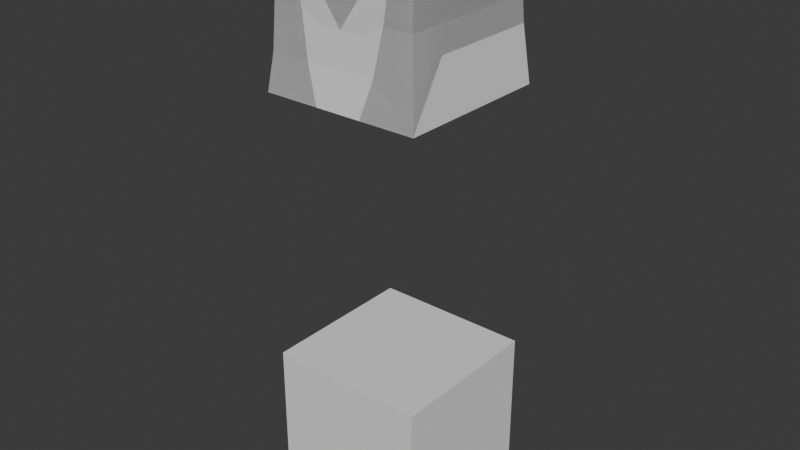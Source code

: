 # Source: SenorOscuro.blend  (saved by Blender 4.0.36; exported with 4.5.12 LTS)
import bpy
from mathutils import Matrix  # noqa: F401  (used for matrix-valued properties, if any)

bpy.ops.wm.read_factory_settings(use_empty=True)
scene = bpy.context.scene
scene.name = 'Scene'

# ---- collections
col_collection = bpy.data.collections.new('Collection'); scene.collection.children.link(col_collection)

# ---- world
world_world = bpy.data.worlds.new('World'); scene.world = world_world
world_world.use_nodes = True; world_world.node_tree.nodes.clear()
_N = world_world.node_tree.nodes; _L = world_world.node_tree.links
n0 = _N.new('ShaderNodeOutputWorld'); n0.name = 'World Output'; n0.location = (300, 300)
n1 = _N.new('ShaderNodeBackground'); n1.name = 'Background'; n1.location = (10, 300)
n1.inputs[0].default_value = (0.05088, 0.05088, 0.05088, 1.0)
_L.new(n1.outputs[0], n0.inputs[0])
n0.is_active_output = True
world_world.color = (0.05088, 0.05088, 0.05088)
world_world.use_sun_shadow = False
world_world.sun_shadow_jitter_overblur = 0.0

# ---- meshes
me_cube_001 = bpy.data.meshes.new('Cube.001')
me_cube_001.from_pydata([(-1.0, -1.0, -1.0), (-1.0, -1.0, 1.0), (-1.0, 1.0, -1.0), (-1.0, 1.0, 1.0), (1.0, -1.0, -1.0), (1.0, -1.0, 1.0), (1.0, 1.0, -1.0), (1.0, 1.0, 1.0)], [], [(0, 1, 3, 2), (2, 3, 7, 6), (6, 7, 5, 4), (4, 5, 1, 0), (2, 6, 4, 0), (7, 3, 1, 5)])
_uv = me_cube_001.uv_layers.new(name='UVMap')
_uv.uv.foreach_set('vector', [0.375, 0.0, 0.625, 0.0, 0.625, 0.25, 0.375, 0.25, 0.375, 0.25, 0.625, 0.25, 0.625, 0.5, 0.375, 0.5, 0.375, 0.5, 0.625, 0.5, 0.625, 0.75, 0.375, 0.75, 0.375, 0.75, 0.625, 0.75, 0.625, 1.0, 0.375, 1.0, 0.125, 0.5, 0.375, 0.5, 0.375, 0.75, 0.125, 0.75, 0.625, 0.5, 0.875, 0.5, 0.875, 0.75, 0.625, 0.75])
me_cube_001.update()
me_cube_002 = bpy.data.meshes.new('Cube.002')
me_cube_002.from_pydata([(-1.0, -1.0, -1.0), (-1.0, -1.0, 1.0), (-1.0, 1.0, -1.0), (-1.0, 1.0, 1.0), (1.0, -1.0, -1.0), (1.0, -1.0, 1.0), (1.0, 1.0, -1.0), (1.0, 1.0, 1.0), (-0.6026, 0.9155, 0.0), (-0.5278, -0.9155, 0.0), (-0.6107, 0.9316, -0.3147), (-0.6165, 0.9434, 0.5436), (-0.9434, -0.9434, 0.5436), (-0.9434, -0.9434, -0.5436), (-0.9155, -0.9155, 0.0), (-0.9316, 0.9316, -0.3147), (-0.9434, 0.9434, 0.5436), (-0.9155, 0.9155, 0.0), (0.9316, 0.9316, -0.3147), (0.9434, 0.9434, 0.5436), (0.9155, 0.9155, 0.0), (0.9994, -0.9994, -0.995), (0.9434, -0.9434, 0.5436), (0.9155, -0.9155, 0.0), (-0.4435, -0.9434, -0.5436), (-0.2897, -1.0, -1.0), (-0.6448, 1.0, -1.0), (-0.6448, 1.0, 1.0), (-0.6448, -1.0, 1.0), (-0.6165, -0.9434, 0.5436), (0.2897, -1.0, 1.0), (-0.2897, -1.0, 1.0), (0.0, -1.0, 1.0), (0.2897, -1.0, -1.0), (-0.2897, -1.0, -1.0), (0.0, -1.0, -1.0), (-0.2897, 1.0, 1.0), (0.2897, 1.0, 1.0), (0.0, 1.0, 1.0), (0.2897, 1.0, -1.0), (-0.2897, 1.0, -1.0), (0.0, 1.0, -1.0), (-0.2897, -0.9434, 0.5436), (0.2897, -0.9434, 0.5436), (0.0, -0.9434, 0.5436), (0.2897, -0.9225, -0.1371), (-0.2897, -0.9225, -0.1371), (0.0, -0.9225, -0.1371), (-0.2897, -0.9434, -0.5436), (0.2897, -0.9434, -0.5436), (0.0, -0.9434, -0.5436), (-0.2897, 0.9434, 0.5436), (0.2897, 0.9434, 0.5436), (0.0, 0.9434, 0.5436), (-0.2897, 0.9155, 0.0), (0.2897, 0.9155, 0.0), (0.0, 0.9155, 0.0), (0.2897, 0.9316, -0.3147), (-0.2897, 0.9316, -0.3147), (0.0, 0.9316, -0.3147), (-0.6096, 0.9294, 0.2718), (0.9294, -0.9294, 0.2718), (-0.6096, -0.9294, 0.2718), (-0.9294, -0.9294, 0.2718), (0.9294, 0.9294, 0.2718), (-0.9294, 0.9294, 0.2718), (0.2897, 0.9294, 0.2718), (0.0, 0.9294, 0.2718), (-0.2897, 0.9294, 0.2718), (-0.2897, -0.9294, 0.2718), (0.0, -0.9294, 0.2718), (0.2897, -0.9294, 0.2718), (0.6165, -0.9434, 0.5436), (0.6448, -1.0, 1.0), (0.6448, 1.0, 1.0), (0.2995, -1.0, -1.0), (0.4419, -0.9434, -0.5436), (0.6448, 1.0, -1.0), (0.6165, 0.9434, 0.5436), (0.6107, 0.9316, -0.3147), (0.5538, -0.9182, 0.0006904), (0.6026, 0.9155, 0.0), (0.6096, 0.9294, 0.2718), (0.6096, -0.9294, 0.2718), (-1.0, -0.5114, -1.0), (-1.0, -0.5114, 1.0), (1.0, -0.5114, -1.0), (1.0, -0.5114, 1.0), (-0.6448, -0.5114, 1.0), (-0.3765, -0.5114, -1.0), (0.9434, -0.4824, 0.5436), (0.9155, -0.4681, 0.0), (0.9316, -0.4764, -0.3147), (-0.9434, -0.4824, 0.5436), (-0.9155, -0.4681, 0.0), (-0.9316, -0.4764, -0.3147), (-0.2897, -0.5114, 1.0), (0.0, -0.5114, 1.0), (0.2897, -0.5114, 1.0), (0.2897, -0.5114, -1.0), (0.0, -0.5114, -1.0), (-0.2897, -0.5114, -1.0), (-0.9294, -0.4753, 0.2718), (0.9294, -0.4753, 0.2718), (0.3839, -0.5114, -1.0), (0.6448, -0.5114, 1.0), (-1.0, -1.0, -1.0), (-1.0, -1.0, 1.0), (-1.0, 1.0, 1.0), (1.0, -1.0, -1.0), (1.0, -1.0, 1.0), (1.0, 1.0, 1.0), (-0.6026, 0.9155, 0.0), (-0.5278, -0.9155, 0.0), (-0.6107, 0.9316, -0.3147), (-0.6165, 0.9434, 0.5436), (-0.9434, -0.9434, 0.5436), (-0.9434, -0.9434, -0.5436), (-0.9155, -0.9155, 0.0), (-0.9316, 0.9316, -0.3147), (-0.9434, 0.9434, 0.5436), (-0.9155, 0.9155, 0.0), (0.9316, 0.9316, -0.3147), (0.9434, 0.9434, 0.5436), (0.9155, 0.9155, 0.0), (0.9994, -0.9994, -0.995), (0.9434, -0.9434, 0.5436), (0.9155, -0.9155, 0.0), (-0.4435, -0.9434, -0.5436), (-0.2897, -1.0, -1.0), (-0.6448, 1.0, 1.0), (-0.6448, -1.0, 1.0), (-0.6165, -0.9434, 0.5436), (0.2897, -1.0, 1.0), (-0.2897, -1.0, 1.0), (0.0, -1.0, 1.0), (-0.2897, 1.0, 1.0), (0.2897, 1.0, 1.0), (0.0, 1.0, 1.0), (-0.2897, -0.9434, 0.5436), (0.2897, -0.9434, 0.5436), (0.0, -0.9434, 0.5436), (0.0, -0.9225, -0.1371), (-0.2897, 0.9434, 0.5436), (0.2897, 0.9434, 0.5436), (0.0, 0.9434, 0.5436), (-0.2897, 0.9155, 0.0), (0.2897, 0.9155, 0.0), (0.0, 0.9155, 0.0), (0.2897, 0.9316, -0.3147), (-0.2897, 0.9316, -0.3147), (0.0, 0.9316, -0.3147), (-0.6096, 0.9294, 0.2718), (0.9294, -0.9294, 0.2718), (-0.6096, -0.9294, 0.2718), (-0.9294, -0.9294, 0.2718), (0.9294, 0.9294, 0.2718), (-0.9294, 0.9294, 0.2718), (0.2897, 0.9294, 0.2718), (0.0, 0.9294, 0.2718), (-0.2897, 0.9294, 0.2718), (-0.2897, -0.9294, 0.2718), (0.0, -0.9294, 0.2718), (0.2897, -0.9294, 0.2718), (0.6165, -0.9434, 0.5436), (0.6448, -1.0, 1.0), (0.6448, 1.0, 1.0), (0.2995, -1.0, -1.0), (0.4419, -0.9434, -0.5436), (0.6165, 0.9434, 0.5436), (0.6107, 0.9316, -0.3147), (0.5538, -0.9182, 0.0006904), (0.6026, 0.9155, 0.0), (0.6096, 0.9294, 0.2718), (0.6096, -0.9294, 0.2718), (-1.0, -0.5114, 1.0), (1.0, -0.5114, 1.0), (0.9434, -0.4824, 0.5436), (0.9155, -0.4681, 0.0), (0.9316, -0.4764, -0.3147), (-0.9434, -0.4824, 0.5436), (-0.9155, -0.4681, 0.0), (-0.9316, -0.4764, -0.3147), (-0.9294, -0.4753, 0.2718), (0.9294, -0.4753, 0.2718), (-1.0, -1.0, -1.0), (-1.0, -1.0, 1.0), (-1.0, 1.0, 1.0), (1.0, -1.0, -1.0), (1.0, -1.0, 1.0), (1.0, 1.0, 1.0), (-0.6026, 0.9155, 0.0), (-0.5278, -0.9155, 0.0), (-0.6107, 0.9316, -0.3147), (-0.6165, 0.9434, 0.5436), (-0.9434, -0.9434, 0.5436), (-0.9434, -0.9434, -0.5436), (-0.9155, -0.9155, 0.0), (-0.9316, 0.9316, -0.3147), (-0.9434, 0.9434, 0.5436), (-0.9155, 0.9155, 0.0), (0.9316, 0.9316, -0.3147), (0.9434, 0.9434, 0.5436), (0.9155, 0.9155, 0.0), (0.9994, -0.9994, -0.995), (0.9434, -0.9434, 0.5436), (0.9155, -0.9155, 0.0), (-0.4435, -0.9434, -0.5436), (-0.2897, -1.0, -1.0), (-0.6448, 1.0, 1.0), (-0.6448, -1.0, 1.0), (-0.6165, -0.9434, 0.5436), (0.2897, -1.0, 1.0), (-0.2897, -1.0, 1.0), (0.0, -1.0, 1.0), (-0.2897, 1.0, 1.0), (0.2897, 1.0, 1.0), (0.0, 1.0, 1.0), (-0.2897, -0.9434, 0.5436), (0.2897, -0.9434, 0.5436), (0.0, -0.9434, 0.5436), (0.0, -0.9225, -0.1371), (-0.2897, 0.9434, 0.5436), (0.2897, 0.9434, 0.5436), (0.0, 0.9434, 0.5436), (-0.2897, 0.9155, 0.0), (0.2897, 0.9155, 0.0), (0.0, 0.9155, 0.0), (0.2897, 0.9316, -0.3147), (-0.2897, 0.9316, -0.3147), (0.0, 0.9316, -0.3147), (-0.6096, 0.9294, 0.2718), (0.9294, -0.9294, 0.2718), (-0.6096, -0.9294, 0.2718), (-0.9294, -0.9294, 0.2718), (0.9294, 0.9294, 0.2718), (-0.9294, 0.9294, 0.2718), (0.2897, 0.9294, 0.2718), (0.0, 0.9294, 0.2718), (-0.2897, 0.9294, 0.2718), (-0.2897, -0.9294, 0.2718), (0.0, -0.9294, 0.2718), (0.2897, -0.9294, 0.2718), (0.6165, -0.9434, 0.5436), (0.6448, -1.0, 1.0), (0.6448, 1.0, 1.0), (0.2995, -1.0, -1.0), (0.4419, -0.9434, -0.5436), (0.6165, 0.9434, 0.5436), (0.6107, 0.9316, -0.3147), (0.5538, -0.9182, 0.0006904), (0.6026, 0.9155, 0.0), (0.6096, 0.9294, 0.2718), (0.6096, -0.9294, 0.2718), (-1.0, -0.5114, 1.0), (1.0, -0.5114, 1.0), (0.9434, -0.4824, 0.5436), (0.9155, -0.4681, 0.0), (0.9316, -0.4764, -0.3147), (-0.9434, -0.4824, 0.5436), (-0.9155, -0.4681, 0.0), (-0.9316, -0.4764, -0.3147), (-0.9294, -0.4753, 0.2718), (0.9294, -0.4753, 0.2718)], [], [(78, 74, 7, 19), (86, 92, 21, 4), (105, 98, 30, 73), (84, 95, 15, 2), (25, 24, 13, 0), (75, 76, 49, 33), (83, 71, 45, 80), (90, 87, 5, 22), (11, 27, 36, 51), (93, 85, 3, 16), (9, 14, 13, 24), (80, 45, 49, 76), (103, 61, 23, 91), (91, 23, 21, 92), (8, 54, 58, 10), (42, 31, 28, 29), (102, 65, 17, 94), (94, 17, 15, 95), (72, 73, 30, 43), (81, 20, 18, 79), (82, 64, 20, 81), (60, 68, 54, 8), (62, 63, 14, 9), (26, 10, 58, 40), (77, 79, 18, 6), (88, 85, 1, 28), (104, 86, 4, 75), (89, 101, 34, 25), (55, 57, 59, 56), (56, 59, 58, 54), (31, 42, 44, 32), (32, 44, 43, 30), (66, 55, 56, 67), (67, 56, 54, 68), (46, 48, 50, 47), (47, 50, 49, 45), (69, 46, 47), (70, 47, 71), (37, 52, 53, 38), (38, 53, 51, 36), (57, 39, 41, 59), (59, 41, 40, 58), (96, 31, 32, 97), (97, 32, 30, 98), (99, 33, 35, 100), (100, 35, 34, 101), (48, 34, 35, 50), (50, 35, 33, 49), (29, 28, 1, 12), (84, 89, 25, 0), (96, 88, 28, 31), (2, 15, 10, 26), (69, 62, 9, 46), (65, 60, 8, 17), (17, 8, 10, 15), (46, 9, 24, 48), (16, 3, 27, 11), (34, 48, 24, 25), (16, 11, 60, 65), (42, 29, 62, 69), (44, 70, 71, 43), (42, 69, 70, 44), (53, 67, 68, 51), (52, 66, 67, 53), (29, 12, 63, 62), (11, 51, 68, 60), (78, 19, 64, 82), (93, 16, 65, 102), (90, 22, 61, 103), (72, 43, 71, 83), (47, 70, 69), (71, 47, 45), (22, 72, 83, 61), (52, 78, 82, 66), (99, 104, 75, 33), (39, 57, 79, 77), (66, 82, 81, 55), (55, 81, 79, 57), (22, 5, 73, 72), (23, 80, 76, 21), (61, 83, 80, 23), (4, 21, 76, 75), (87, 105, 73, 5), (52, 37, 74, 78), (7, 74, 105, 87), (39, 77, 104, 99), (19, 90, 103, 64), (12, 93, 102, 63), (36, 27, 88, 96), (2, 26, 89, 84), (41, 100, 101, 40), (39, 99, 100, 41), (38, 97, 98, 37), (36, 96, 97, 38), (26, 40, 101, 89), (77, 6, 86, 104), (27, 3, 85, 88), (14, 94, 95, 13), (63, 102, 94, 14), (20, 91, 92, 18), (64, 103, 91, 20), (12, 1, 85, 93), (19, 7, 87, 90), (0, 13, 95, 84), (74, 37, 98, 105), (6, 18, 92, 86), (169, 166, 111, 123), (129, 128, 117, 106), (177, 176, 110, 126), (115, 130, 136, 143), (180, 175, 108, 120), (113, 118, 117, 128), (184, 153, 127, 178), (178, 127, 125, 179), (112, 146, 150, 114), (139, 134, 131, 132), (183, 157, 121, 181), (181, 121, 119, 182), (164, 165, 133, 140), (172, 124, 122, 170), (173, 156, 124, 172), (152, 160, 146, 112), (154, 155, 118, 113), (147, 149, 151, 148), (148, 151, 150, 146), (134, 139, 141, 135), (135, 141, 140, 133), (158, 147, 148, 159), (159, 148, 146, 160), (162, 142, 163), (137, 144, 145, 138), (138, 145, 143, 136), (132, 131, 107, 116), (157, 152, 112, 121), (121, 112, 114, 119), (120, 108, 130, 115), (120, 115, 152, 157), (141, 162, 163, 140), (139, 161, 162, 141), (145, 159, 160, 143), (144, 158, 159, 145), (132, 116, 155, 154), (115, 143, 160, 152), (169, 123, 156, 173), (180, 120, 157, 183), (177, 126, 153, 184), (142, 162, 161), (126, 164, 174, 153), (144, 169, 173, 158), (158, 173, 172, 147), (147, 172, 170, 149), (126, 110, 165, 164), (127, 171, 168, 125), (153, 174, 171, 127), (109, 125, 168, 167), (144, 137, 166, 169), (123, 177, 184, 156), (116, 180, 183, 155), (118, 181, 182, 117), (155, 183, 181, 118), (124, 178, 179, 122), (156, 184, 178, 124), (116, 107, 175, 180), (123, 111, 176, 177), (248, 245, 190, 202), (208, 207, 196, 185), (256, 255, 189, 205), (194, 209, 215, 222), (259, 254, 187, 199), (192, 197, 196, 207), (263, 232, 206, 257), (257, 206, 204, 258), (191, 225, 229, 193), (218, 213, 210, 211), (262, 236, 200, 260), (260, 200, 198, 261), (243, 244, 212, 219), (251, 203, 201, 249), (252, 235, 203, 251), (231, 239, 225, 191), (233, 234, 197, 192), (226, 228, 230, 227), (227, 230, 229, 225), (213, 218, 220, 214), (214, 220, 219, 212), (237, 226, 227, 238), (238, 227, 225, 239), (241, 221, 242), (216, 223, 224, 217), (217, 224, 222, 215), (211, 210, 186, 195), (236, 231, 191, 200), (200, 191, 193, 198), (199, 187, 209, 194), (199, 194, 231, 236), (220, 241, 242, 219), (218, 240, 241, 220), (224, 238, 239, 222), (223, 237, 238, 224), (211, 195, 234, 233), (194, 222, 239, 231), (248, 202, 235, 252), (259, 199, 236, 262), (256, 205, 232, 263), (221, 241, 240), (205, 243, 253, 232), (223, 248, 252, 237), (237, 252, 251, 226), (226, 251, 249, 228), (205, 189, 244, 243), (206, 250, 247, 204), (232, 253, 250, 206), (188, 204, 247, 246), (223, 216, 245, 248), (202, 256, 263, 235), (195, 259, 262, 234), (197, 260, 261, 196), (234, 262, 260, 197), (203, 257, 258, 201), (235, 263, 257, 203), (195, 186, 254, 259), (202, 190, 255, 256)])
_uv = me_cube_002.uv_layers.new(name='UVMap')
_uv.uv.foreach_set('vector', [0.5679, 0.4567, 0.625, 0.4556, 0.625, 0.5, 0.5679, 0.5, 0.375, 0.6889, 0.4607, 0.6889, 0.3756, 0.75, 0.375, 0.75, 0.6694, 0.6889, 0.7138, 0.6889, 0.7138, 0.75, 0.6694, 0.75, 0.375, 0.06108, 0.4607, 0.06108, 0.4607, 0.25, 0.375, 0.25, 0.375, 0.9112, 0.4321, 0.9338, 0.4321, 1.0, 0.375, 1.0, 0.375, 0.8376, 0.4321, 0.8165, 0.4321, 0.8366, 0.375, 0.8388, 0.534, 0.793, 0.534, 0.836, 0.4829, 0.8357, 0.5, 0.7927, 0.5679, 0.6889, 0.625, 0.6889, 0.625, 0.75, 0.5679, 0.75, 0.5679, 0.2933, 0.625, 0.2944, 0.625, 0.3388, 0.5679, 0.3366, 0.5679, 0.06108, 0.625, 0.06108, 0.625, 0.25, 0.5679, 0.25, 0.5, 0.9471, 0.5, 1.0, 0.4321, 1.0, 0.4321, 0.9338, 0.5, 0.7927, 0.4829, 0.8357, 0.4321, 0.8366, 0.4321, 0.8165, 0.534, 0.6889, 0.534, 0.75, 0.5, 0.75, 0.5, 0.6889, 0.5, 0.6889, 0.5, 0.75, 0.3756, 0.75, 0.4607, 0.6889, 0.5, 0.2927, 0.5, 0.3354, 0.4607, 0.3361, 0.4607, 0.2931, 0.5679, 0.9134, 0.625, 0.9112, 0.625, 0.9556, 0.5679, 0.9567, 0.534, 0.06108, 0.534, 0.25, 0.5, 0.25, 0.5, 0.06108, 0.5, 0.06108, 0.5, 0.25, 0.4607, 0.25, 0.4607, 0.06108, 0.5679, 0.7933, 0.625, 0.7944, 0.625, 0.8388, 0.5679, 0.8366, 0.5, 0.4573, 0.5, 0.5, 0.4607, 0.5, 0.4607, 0.4569, 0.534, 0.457, 0.534, 0.5, 0.5, 0.5, 0.5, 0.4573, 0.534, 0.293, 0.534, 0.336, 0.5, 0.3354, 0.5, 0.2927, 0.534, 0.957, 0.534, 1.0, 0.5, 1.0, 0.5, 0.9471, 0.375, 0.2944, 0.4607, 0.2931, 0.4607, 0.3361, 0.375, 0.3388, 0.375, 0.4556, 0.4607, 0.4569, 0.4607, 0.5, 0.375, 0.5, 0.8306, 0.6889, 0.875, 0.6889, 0.875, 0.75, 0.8306, 0.75, 0.298, 0.6889, 0.375, 0.6889, 0.375, 0.75, 0.2874, 0.75, 0.2029, 0.6889, 0.2138, 0.6889, 0.2138, 0.75, 0.2138, 0.75, 0.5, 0.4146, 0.4607, 0.4139, 0.4607, 0.375, 0.5, 0.375, 0.5, 0.375, 0.4607, 0.375, 0.4607, 0.3361, 0.5, 0.3354, 0.625, 0.9112, 0.5679, 0.9134, 0.5679, 0.875, 0.625, 0.875, 0.625, 0.875, 0.5679, 0.875, 0.5679, 0.8366, 0.625, 0.8388, 0.534, 0.414, 0.5, 0.4146, 0.5, 0.375, 0.534, 0.375, 0.534, 0.375, 0.5, 0.375, 0.5, 0.3354, 0.534, 0.336, 0.4829, 0.9143, 0.4321, 0.9134, 0.4321, 0.875, 0.4829, 0.875, 0.4829, 0.875, 0.4321, 0.875, 0.4321, 0.8366, 0.4829, 0.8357, 0.534, 0.914, 0.4829, 0.9143, 0.4829, 0.875, 0.534, 0.875, 0.4829, 0.875, 0.534, 0.836, 0.625, 0.4112, 0.5679, 0.4134, 0.5679, 0.375, 0.625, 0.375, 0.625, 0.375, 0.5679, 0.375, 0.5679, 0.3366, 0.625, 0.3388, 0.4607, 0.4139, 0.375, 0.4112, 0.375, 0.375, 0.4607, 0.375, 0.4607, 0.375, 0.375, 0.375, 0.375, 0.3388, 0.4607, 0.3361, 0.7862, 0.6889, 0.7862, 0.75, 0.75, 0.75, 0.75, 0.6889, 0.75, 0.6889, 0.75, 0.75, 0.7138, 0.75, 0.7138, 0.6889, 0.2862, 0.6889, 0.2862, 0.75, 0.25, 0.75, 0.25, 0.6889, 0.25, 0.6889, 0.25, 0.75, 0.2138, 0.75, 0.2138, 0.6889, 0.4321, 0.9134, 0.375, 0.9112, 0.375, 0.875, 0.4321, 0.875, 0.4321, 0.875, 0.375, 0.875, 0.375, 0.8388, 0.4321, 0.8366, 0.5679, 0.9567, 0.625, 0.9556, 0.625, 1.0, 0.5679, 1.0, 0.125, 0.6889, 0.2029, 0.6889, 0.2138, 0.75, 0.125, 0.75, 0.7862, 0.6889, 0.8306, 0.6889, 0.8306, 0.75, 0.7862, 0.75, 0.375, 0.25, 0.4607, 0.25, 0.4607, 0.2931, 0.375, 0.2944, 0.534, 0.914, 0.534, 0.957, 0.5, 0.9471, 0.4829, 0.9143, 0.534, 0.25, 0.534, 0.293, 0.5, 0.2927, 0.5, 0.25, 0.5, 0.25, 0.5, 0.2927, 0.4607, 0.2931, 0.4607, 0.25, 0.4829, 0.9143, 0.5, 0.9471, 0.4321, 0.9338, 0.4321, 0.9134, 0.5679, 0.25, 0.625, 0.25, 0.625, 0.2944, 0.5679, 0.2933, 0.375, 0.9112, 0.4321, 0.9134, 0.4321, 0.9338, 0.375, 0.9112, 0.5679, 0.25, 0.5679, 0.2933, 0.534, 0.293, 0.534, 0.25, 0.5679, 0.9134, 0.5679, 0.9567, 0.534, 0.957, 0.534, 0.914, 0.5679, 0.875, 0.534, 0.875, 0.534, 0.836, 0.5679, 0.8366, 0.5679, 0.9134, 0.534, 0.914, 0.534, 0.875, 0.5679, 0.875, 0.5679, 0.375, 0.534, 0.375, 0.534, 0.336, 0.5679, 0.3366, 0.5679, 0.4134, 0.534, 0.414, 0.534, 0.375, 0.5679, 0.375, 0.5679, 0.9567, 0.5679, 1.0, 0.534, 1.0, 0.534, 0.957, 0.5679, 0.2933, 0.5679, 0.3366, 0.534, 0.336, 0.534, 0.293, 0.5679, 0.4567, 0.5679, 0.5, 0.534, 0.5, 0.534, 0.457, 0.5679, 0.06108, 0.5679, 0.25, 0.534, 0.25, 0.534, 0.06108, 0.5679, 0.6889, 0.5679, 0.75, 0.534, 0.75, 0.534, 0.6889, 0.5679, 0.7933, 0.5679, 0.8366, 0.534, 0.836, 0.534, 0.793, 0.4829, 0.875, 0.534, 0.875, 0.534, 0.914, 0.534, 0.836, 0.4829, 0.875, 0.4829, 0.8357, 0.5679, 0.75, 0.5679, 0.7933, 0.534, 0.793, 0.534, 0.75, 0.5679, 0.4134, 0.5679, 0.4567, 0.534, 0.457, 0.534, 0.414, 0.2862, 0.6889, 0.298, 0.6889, 0.2874, 0.75, 0.2862, 0.75, 0.375, 0.4112, 0.4607, 0.4139, 0.4607, 0.4569, 0.375, 0.4556, 0.534, 0.414, 0.534, 0.457, 0.5, 0.4573, 0.5, 0.4146, 0.5, 0.4146, 0.5, 0.4573, 0.4607, 0.4569, 0.4607, 0.4139, 0.5679, 0.75, 0.625, 0.75, 0.625, 0.7944, 0.5679, 0.7933, 0.5, 0.75, 0.5, 0.7927, 0.4321, 0.8165, 0.3756, 0.75, 0.534, 0.75, 0.534, 0.793, 0.5, 0.7927, 0.5, 0.75, 0.375, 0.75, 0.3756, 0.75, 0.4321, 0.8165, 0.375, 0.8376, 0.625, 0.6889, 0.6694, 0.6889, 0.6694, 0.75, 0.625, 0.75, 0.5679, 0.4134, 0.625, 0.4112, 0.625, 0.4556, 0.5679, 0.4567, 0.625, 0.5, 0.6694, 0.5, 0.6694, 0.6889, 0.625, 0.6889, 0.2862, 0.5, 0.3306, 0.5, 0.298, 0.6889, 0.2862, 0.6889, 0.5679, 0.5, 0.5679, 0.6889, 0.534, 0.6889, 0.534, 0.5, 0.5679, 0.0, 0.5679, 0.06108, 0.534, 0.06108, 0.534, 0.0, 0.7862, 0.5, 0.8306, 0.5, 0.8306, 0.6889, 0.7862, 0.6889, 0.125, 0.5, 0.1694, 0.5, 0.2029, 0.6889, 0.125, 0.6889, 0.25, 0.5, 0.25, 0.6889, 0.2138, 0.6889, 0.2138, 0.5, 0.2862, 0.5, 0.2862, 0.6889, 0.25, 0.6889, 0.25, 0.5, 0.75, 0.5, 0.75, 0.6889, 0.7138, 0.6889, 0.7138, 0.5, 0.7862, 0.5, 0.7862, 0.6889, 0.75, 0.6889, 0.75, 0.5, 0.1694, 0.5, 0.2138, 0.5, 0.2138, 0.6889, 0.2029, 0.6889, 0.3306, 0.5, 0.375, 0.5, 0.375, 0.6889, 0.298, 0.6889, 0.8306, 0.5, 0.875, 0.5, 0.875, 0.6889, 0.8306, 0.6889, 0.5, 0.0, 0.5, 0.06108, 0.4607, 0.06108, 0.4321, 0.0, 0.534, 0.0, 0.534, 0.06108, 0.5, 0.06108, 0.5, 0.0, 0.5, 0.5, 0.5, 0.6889, 0.4607, 0.6889, 0.4607, 0.5, 0.534, 0.5, 0.534, 0.6889, 0.5, 0.6889, 0.5, 0.5, 0.5679, 0.0, 0.625, 0.0, 0.625, 0.06108, 0.5679, 0.06108, 0.5679, 0.5, 0.625, 0.5, 0.625, 0.6889, 0.5679, 0.6889, 0.375, 0.0, 0.4321, 0.0, 0.4607, 0.06108, 0.375, 0.06108, 0.6694, 0.5, 0.7138, 0.5, 0.7138, 0.6889, 0.6694, 0.6889, 0.375, 0.5, 0.4607, 0.5, 0.4607, 0.6889, 0.375, 0.6889, 0.5679, 0.4567, 0.625, 0.4556, 0.625, 0.5, 0.5679, 0.5, 0.375, 0.9112, 0.4321, 0.9338, 0.4321, 1.0, 0.375, 1.0, 0.5679, 0.6889, 0.625, 0.6889, 0.625, 0.75, 0.5679, 0.75, 0.5679, 0.2933, 0.625, 0.2944, 0.625, 0.3388, 0.5679, 0.3366, 0.5679, 0.06108, 0.625, 0.06108, 0.625, 0.25, 0.5679, 0.25, 0.5, 0.9471, 0.5, 1.0, 0.4321, 1.0, 0.4321, 0.9338, 0.534, 0.6889, 0.534, 0.75, 0.5, 0.75, 0.5, 0.6889, 0.5, 0.6889, 0.5, 0.75, 0.3756, 0.75, 0.4607, 0.6889, 0.5, 0.2927, 0.5, 0.3354, 0.4607, 0.3361, 0.4607, 0.2931, 0.5679, 0.9134, 0.625, 0.9112, 0.625, 0.9556, 0.5679, 0.9567, 0.534, 0.06108, 0.534, 0.25, 0.5, 0.25, 0.5, 0.06108, 0.5, 0.06108, 0.5, 0.25, 0.4607, 0.25, 0.4607, 0.06108, 0.5679, 0.7933, 0.625, 0.7944, 0.625, 0.8388, 0.5679, 0.8366, 0.5, 0.4573, 0.5, 0.5, 0.4607, 0.5, 0.4607, 0.4569, 0.534, 0.457, 0.534, 0.5, 0.5, 0.5, 0.5, 0.4573, 0.534, 0.293, 0.534, 0.336, 0.5, 0.3354, 0.5, 0.2927, 0.534, 0.957, 0.534, 1.0, 0.5, 1.0, 0.5, 0.9471, 0.5, 0.4146, 0.4607, 0.4139, 0.4607, 0.375, 0.5, 0.375, 0.5, 0.375, 0.4607, 0.375, 0.4607, 0.3361, 0.5, 0.3354, 0.625, 0.9112, 0.5679, 0.9134, 0.5679, 0.875, 0.625, 0.875, 0.625, 0.875, 0.5679, 0.875, 0.5679, 0.8366, 0.625, 0.8388, 0.534, 0.414, 0.5, 0.4146, 0.5, 0.375, 0.534, 0.375, 0.534, 0.375, 0.5, 0.375, 0.5, 0.3354, 0.534, 0.336, 0.534, 0.875, 0.4829, 0.875, 0.534, 0.836, 0.625, 0.4112, 0.5679, 0.4134, 0.5679, 0.375, 0.625, 0.375, 0.625, 0.375, 0.5679, 0.375, 0.5679, 0.3366, 0.625, 0.3388, 0.5679, 0.9567, 0.625, 0.9556, 0.625, 1.0, 0.5679, 1.0, 0.534, 0.25, 0.534, 0.293, 0.5, 0.2927, 0.5, 0.25, 0.5, 0.25, 0.5, 0.2927, 0.4607, 0.2931, 0.4607, 0.25, 0.5679, 0.25, 0.625, 0.25, 0.625, 0.2944, 0.5679, 0.2933, 0.5679, 0.25, 0.5679, 0.2933, 0.534, 0.293, 0.534, 0.25, 0.5679, 0.875, 0.534, 0.875, 0.534, 0.836, 0.5679, 0.8366, 0.5679, 0.9134, 0.534, 0.914, 0.534, 0.875, 0.5679, 0.875, 0.5679, 0.375, 0.534, 0.375, 0.534, 0.336, 0.5679, 0.3366, 0.5679, 0.4134, 0.534, 0.414, 0.534, 0.375, 0.5679, 0.375, 0.5679, 0.9567, 0.5679, 1.0, 0.534, 1.0, 0.534, 0.957, 0.5679, 0.2933, 0.5679, 0.3366, 0.534, 0.336, 0.534, 0.293, 0.5679, 0.4567, 0.5679, 0.5, 0.534, 0.5, 0.534, 0.457, 0.5679, 0.06108, 0.5679, 0.25, 0.534, 0.25, 0.534, 0.06108, 0.5679, 0.6889, 0.5679, 0.75, 0.534, 0.75, 0.534, 0.6889, 0.4829, 0.875, 0.534, 0.875, 0.534, 0.914, 0.5679, 0.75, 0.5679, 0.7933, 0.534, 0.793, 0.534, 0.75, 0.5679, 0.4134, 0.5679, 0.4567, 0.534, 0.457, 0.534, 0.414, 0.534, 0.414, 0.534, 0.457, 0.5, 0.4573, 0.5, 0.4146, 0.5, 0.4146, 0.5, 0.4573, 0.4607, 0.4569, 0.4607, 0.4139, 0.5679, 0.75, 0.625, 0.75, 0.625, 0.7944, 0.5679, 0.7933, 0.5, 0.75, 0.5, 0.7927, 0.4321, 0.8165, 0.3756, 0.75, 0.534, 0.75, 0.534, 0.793, 0.5, 0.7927, 0.5, 0.75, 0.375, 0.75, 0.3756, 0.75, 0.4321, 0.8165, 0.375, 0.8376, 0.5679, 0.4134, 0.625, 0.4112, 0.625, 0.4556, 0.5679, 0.4567, 0.5679, 0.5, 0.5679, 0.6889, 0.534, 0.6889, 0.534, 0.5, 0.5679, 0.0, 0.5679, 0.06108, 0.534, 0.06108, 0.534, 0.0, 0.5, 0.0, 0.5, 0.06108, 0.4607, 0.06108, 0.4321, 0.0, 0.534, 0.0, 0.534, 0.06108, 0.5, 0.06108, 0.5, 0.0, 0.5, 0.5, 0.5, 0.6889, 0.4607, 0.6889, 0.4607, 0.5, 0.534, 0.5, 0.534, 0.6889, 0.5, 0.6889, 0.5, 0.5, 0.5679, 0.0, 0.625, 0.0, 0.625, 0.06108, 0.5679, 0.06108, 0.5679, 0.5, 0.625, 0.5, 0.625, 0.6889, 0.5679, 0.6889, 0.5679, 0.4567, 0.625, 0.4556, 0.625, 0.5, 0.5679, 0.5, 0.375, 0.9112, 0.4321, 0.9338, 0.4321, 1.0, 0.375, 1.0, 0.5679, 0.6889, 0.625, 0.6889, 0.625, 0.75, 0.5679, 0.75, 0.5679, 0.2933, 0.625, 0.2944, 0.625, 0.3388, 0.5679, 0.3366, 0.5679, 0.06108, 0.625, 0.06108, 0.625, 0.25, 0.5679, 0.25, 0.5, 0.9471, 0.5, 1.0, 0.4321, 1.0, 0.4321, 0.9338, 0.534, 0.6889, 0.534, 0.75, 0.5, 0.75, 0.5, 0.6889, 0.5, 0.6889, 0.5, 0.75, 0.3756, 0.75, 0.4607, 0.6889, 0.5, 0.2927, 0.5, 0.3354, 0.4607, 0.3361, 0.4607, 0.2931, 0.5679, 0.9134, 0.625, 0.9112, 0.625, 0.9556, 0.5679, 0.9567, 0.534, 0.06108, 0.534, 0.25, 0.5, 0.25, 0.5, 0.06108, 0.5, 0.06108, 0.5, 0.25, 0.4607, 0.25, 0.4607, 0.06108, 0.5679, 0.7933, 0.625, 0.7944, 0.625, 0.8388, 0.5679, 0.8366, 0.5, 0.4573, 0.5, 0.5, 0.4607, 0.5, 0.4607, 0.4569, 0.534, 0.457, 0.534, 0.5, 0.5, 0.5, 0.5, 0.4573, 0.534, 0.293, 0.534, 0.336, 0.5, 0.3354, 0.5, 0.2927, 0.534, 0.957, 0.534, 1.0, 0.5, 1.0, 0.5, 0.9471, 0.5, 0.4146, 0.4607, 0.4139, 0.4607, 0.375, 0.5, 0.375, 0.5, 0.375, 0.4607, 0.375, 0.4607, 0.3361, 0.5, 0.3354, 0.625, 0.9112, 0.5679, 0.9134, 0.5679, 0.875, 0.625, 0.875, 0.625, 0.875, 0.5679, 0.875, 0.5679, 0.8366, 0.625, 0.8388, 0.534, 0.414, 0.5, 0.4146, 0.5, 0.375, 0.534, 0.375, 0.534, 0.375, 0.5, 0.375, 0.5, 0.3354, 0.534, 0.336, 0.534, 0.875, 0.4829, 0.875, 0.534, 0.836, 0.625, 0.4112, 0.5679, 0.4134, 0.5679, 0.375, 0.625, 0.375, 0.625, 0.375, 0.5679, 0.375, 0.5679, 0.3366, 0.625, 0.3388, 0.5679, 0.9567, 0.625, 0.9556, 0.625, 1.0, 0.5679, 1.0, 0.534, 0.25, 0.534, 0.293, 0.5, 0.2927, 0.5, 0.25, 0.5, 0.25, 0.5, 0.2927, 0.4607, 0.2931, 0.4607, 0.25, 0.5679, 0.25, 0.625, 0.25, 0.625, 0.2944, 0.5679, 0.2933, 0.5679, 0.25, 0.5679, 0.2933, 0.534, 0.293, 0.534, 0.25, 0.5679, 0.875, 0.534, 0.875, 0.534, 0.836, 0.5679, 0.8366, 0.5679, 0.9134, 0.534, 0.914, 0.534, 0.875, 0.5679, 0.875, 0.5679, 0.375, 0.534, 0.375, 0.534, 0.336, 0.5679, 0.3366, 0.5679, 0.4134, 0.534, 0.414, 0.534, 0.375, 0.5679, 0.375, 0.5679, 0.9567, 0.5679, 1.0, 0.534, 1.0, 0.534, 0.957, 0.5679, 0.2933, 0.5679, 0.3366, 0.534, 0.336, 0.534, 0.293, 0.5679, 0.4567, 0.5679, 0.5, 0.534, 0.5, 0.534, 0.457, 0.5679, 0.06108, 0.5679, 0.25, 0.534, 0.25, 0.534, 0.06108, 0.5679, 0.6889, 0.5679, 0.75, 0.534, 0.75, 0.534, 0.6889, 0.4829, 0.875, 0.534, 0.875, 0.534, 0.914, 0.5679, 0.75, 0.5679, 0.7933, 0.534, 0.793, 0.534, 0.75, 0.5679, 0.4134, 0.5679, 0.4567, 0.534, 0.457, 0.534, 0.414, 0.534, 0.414, 0.534, 0.457, 0.5, 0.4573, 0.5, 0.4146, 0.5, 0.4146, 0.5, 0.4573, 0.4607, 0.4569, 0.4607, 0.4139, 0.5679, 0.75, 0.625, 0.75, 0.625, 0.7944, 0.5679, 0.7933, 0.5, 0.75, 0.5, 0.7927, 0.4321, 0.8165, 0.3756, 0.75, 0.534, 0.75, 0.534, 0.793, 0.5, 0.7927, 0.5, 0.75, 0.375, 0.75, 0.3756, 0.75, 0.4321, 0.8165, 0.375, 0.8376, 0.5679, 0.4134, 0.625, 0.4112, 0.625, 0.4556, 0.5679, 0.4567, 0.5679, 0.5, 0.5679, 0.6889, 0.534, 0.6889, 0.534, 0.5, 0.5679, 0.0, 0.5679, 0.06108, 0.534, 0.06108, 0.534, 0.0, 0.5, 0.0, 0.5, 0.06108, 0.4607, 0.06108, 0.4321, 0.0, 0.534, 0.0, 0.534, 0.06108, 0.5, 0.06108, 0.5, 0.0, 0.5, 0.5, 0.5, 0.6889, 0.4607, 0.6889, 0.4607, 0.5, 0.534, 0.5, 0.534, 0.6889, 0.5, 0.6889, 0.5, 0.5, 0.5679, 0.0, 0.625, 0.0, 0.625, 0.06108, 0.5679, 0.06108, 0.5679, 0.5, 0.625, 0.5, 0.625, 0.6889, 0.5679, 0.6889])
me_cube_002.update()

# ---- objects
ob_cube = bpy.data.objects.new('Cube', me_cube_001)
ob_cube_001 = bpy.data.objects.new('Cube.001', me_cube_002)

# ---- transforms, parenting, visibility, modifiers, constraints
ob_cube.location = (0.0, 0.0, -2.444)
ob_cube_001.location = (0.0, 0.0, 2.877)

# ---- collection membership
col_collection.objects.link(ob_cube)
col_collection.objects.link(ob_cube_001)

# ---- scene / render settings (as saved in the file)
scene.frame_start = 1; scene.frame_end = 250; scene.frame_set(1)
scene.render.engine = 'BLENDER_EEVEE_NEXT'
scene.cycles.sampling_pattern = 'TABULATED_SOBOL'
bpy.context.view_layer.update()

# ---- added for rendering (the .blend has no active camera and no usable light): camera, sun
cam_auto = bpy.data.cameras.new('AutoCamera')
cam_auto.lens = 50.0
cam_auto.sensor_width = 36.0
cam_auto.clip_end = 1000.0
ob_auto_camera = bpy.data.objects.new('AutoCamera', cam_auto)
scene.collection.objects.link(ob_auto_camera)
ob_auto_camera.location = (7.26149, -8.71379, 6.02528)
ob_auto_camera.rotation_euler = (1.09748, -7.21219e-08, 0.694738)
scene.camera = ob_auto_camera
light_auto_sun = bpy.data.lights.new('AutoSun', 'SUN')
light_auto_sun.energy = 3.0
light_auto_sun.angle = 0.0523599
ob_auto_sun = bpy.data.objects.new('AutoSun', light_auto_sun)
scene.collection.objects.link(ob_auto_sun)
ob_auto_sun.rotation_euler = (0.872665, 0.174533, 0.523599)
bpy.context.view_layer.update()
